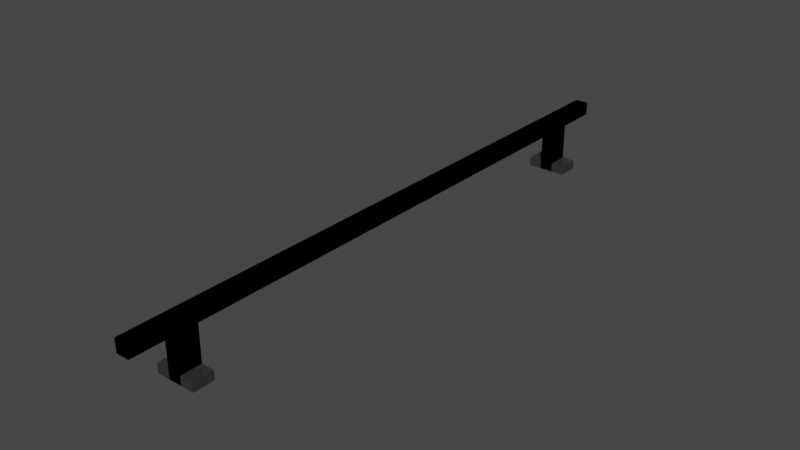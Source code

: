 # Source: Flatbar.blend  (saved by Blender 5.0.119; exported with 4.5.12 LTS)
import bpy
from mathutils import Matrix  # noqa: F401  (used for matrix-valued properties, if any)

bpy.ops.wm.read_factory_settings(use_empty=True)
scene = bpy.context.scene
scene.name = 'Scene'

# ---- collections
col_collection = bpy.data.collections.new('Collection'); scene.collection.children.link(col_collection)

# ---- materials (node trees are filled in below, after node groups)
mat_material_001 = bpy.data.materials.new('Material.001')
mat_material_001.use_backface_culling_lightprobe_volume = False
mat_material_001.use_transparent_shadow = False

# ---- material node trees
mat_material_001.use_nodes = True; mat_material_001.node_tree.nodes.clear()
_N = mat_material_001.node_tree.nodes; _L = mat_material_001.node_tree.links
n0 = _N.new('ShaderNodeBsdfPrincipled'); n0.name = 'Principled BSDF'; n0.location = (10, 300)
n0.distribution = 'GGX'
n0.subsurface_method = 'RANDOM_WALK_SKIN'
n0.inputs[0].default_value = (0.0487, 0.0487, 0.0487, 1.0)
n0.inputs[1].default_value = 0.3091
n0.inputs[2].default_value = 0.0
n0.inputs[3].default_value = 1.45
n0.inputs[27].default_value = (0.0, 0.0, 0.0, 1.0)
n0.inputs[28].default_value = 1.0
n1 = _N.new('ShaderNodeOutputMaterial'); n1.name = 'Material Output'; n1.location = (300, 300)
_L.new(n0.outputs[0], n1.inputs[0])
n1.is_active_output = True

# ---- world
world_world = bpy.data.worlds.new('World'); scene.world = world_world
world_world.use_nodes = True; world_world.node_tree.nodes.clear()
_N = world_world.node_tree.nodes; _L = world_world.node_tree.links
n0 = _N.new('ShaderNodeOutputWorld'); n0.name = 'World Output'; n0.location = (300, 300)
n1 = _N.new('ShaderNodeBackground'); n1.name = 'Background'; n1.location = (10, 300)
n1.inputs[0].default_value = (0.05088, 0.05088, 0.05088, 1.0)
_L.new(n1.outputs[0], n0.inputs[0])
n0.is_active_output = True
world_world.color = (0.05088, 0.05088, 0.05088)
world_world.use_sun_shadow = False
world_world.sun_shadow_jitter_overblur = 0.0

# ---- meshes
me_cube = bpy.data.meshes.new('Cube')
me_cube.from_pydata([(1.0, 1.0, 1.0), (1.0, 1.0, -1.0), (1.0, -20.94, 1.0), (1.0, -20.94, -1.0), (-1.0, 1.0, 1.0), (-1.0, 1.0, -1.0), (-1.0, -20.94, 1.0), (-1.0, -20.94, -1.0), (1.0, 1.0, -1.0), (-1.0, 1.0, -1.0), (1.0, 1.0, 1.0), (-1.0, 1.0, 1.0), (-1.0, -6.314, -1.0), (-1.0, -13.63, -1.0), (1.0, -6.314, 1.0), (1.0, -13.63, 1.0), (-1.0, -13.63, 1.0), (-1.0, -6.314, 1.0), (1.0, -13.63, -1.0), (1.0, -6.314, -1.0), (-1.0, -15.09, -1.0), (-1.0, -16.55, -1.0), (-1.0, -18.02, -1.0), (-1.0, -19.48, -1.0), (1.0, -15.09, 1.0), (1.0, -16.55, 1.0), (1.0, -18.02, 1.0), (1.0, -19.48, 1.0), (-1.0, -19.48, 1.0), (-1.0, -18.02, 1.0), (-1.0, -16.55, 1.0), (-1.0, -15.09, 1.0), (1.0, -19.48, -1.0), (1.0, -18.02, -1.0), (1.0, -16.55, -1.0), (1.0, -15.09, -1.0), (-1.0, -16.55, -7.736), (-1.0, -18.02, -7.736), (1.0, -18.02, -7.736), (1.0, -16.55, -7.736), (-1.0, -18.02, -6.385), (1.0, -18.02, -6.385), (-1.0, -16.55, -6.385), (1.0, -16.55, -6.385), (2.991, -18.02, -7.736), (2.991, -16.55, -7.736), (2.991, -18.02, -6.385), (2.991, -16.55, -6.385)], [], [(27, 28, 6, 2), (3, 2, 6, 7), (12, 17, 4, 5), (23, 32, 3, 7), (32, 27, 2, 3), (0, 1, 8, 10), (5, 4, 11, 9), (1, 5, 9, 8), (4, 0, 10, 11), (1, 0, 14, 19), (19, 14, 15, 18), (5, 1, 19, 12), (12, 19, 18, 13), (20, 31, 16, 13), (13, 16, 17, 12), (0, 4, 17, 14), (14, 17, 16, 15), (7, 6, 28, 23), (23, 28, 29, 22), (22, 29, 30, 21), (21, 30, 31, 20), (18, 15, 24, 35), (35, 24, 25, 34), (34, 25, 26, 33), (33, 26, 27, 32), (13, 18, 35, 20), (20, 35, 34, 21), (41, 40, 37, 38), (22, 33, 32, 23), (15, 16, 31, 24), (24, 31, 30, 25), (25, 30, 29, 26), (26, 29, 28, 27), (36, 39, 38, 37), (40, 42, 36, 37), (39, 43, 47, 45), (42, 43, 39, 36), (21, 34, 43, 42), (34, 33, 41, 43), (22, 21, 42, 40), (33, 22, 40, 41), (47, 46, 44, 45), (41, 38, 44, 46), (38, 39, 45, 44), (43, 41, 46, 47)])
_uv = me_cube.uv_layers.new(name='UVMap')
_uv.uv.foreach_set('vector', [0.625, 0.7333, 0.875, 0.7333, 0.875, 0.75, 0.625, 0.75, 0.375, 0.75, 0.625, 0.75, 0.625, 1.0, 0.375, 1.0, 0.375, 0.1667, 0.625, 0.1667, 0.625, 0.25, 0.375, 0.25, 0.125, 0.7333, 0.375, 0.7333, 0.375, 0.75, 0.125, 0.75, 0.375, 0.7333, 0.625, 0.7333, 0.625, 0.75, 0.375, 0.75, 0.625, 0.5, 0.375, 0.5, 0.375, 0.5, 0.625, 0.5, 0.375, 0.25, 0.625, 0.25, 0.625, 0.25, 0.375, 0.25, 0.375, 0.5, 0.125, 0.5, 0.125, 0.5, 0.375, 0.5, 0.875, 0.5, 0.625, 0.5, 0.625, 0.5, 0.875, 0.5, 0.375, 0.5, 0.625, 0.5, 0.625, 0.5833, 0.375, 0.5833, 0.375, 0.5833, 0.625, 0.5833, 0.625, 0.6667, 0.375, 0.6667, 0.125, 0.5, 0.375, 0.5, 0.375, 0.5833, 0.125, 0.5833, 0.125, 0.5833, 0.375, 0.5833, 0.375, 0.6667, 0.125, 0.6667, 0.375, 0.06667, 0.625, 0.06667, 0.625, 0.08333, 0.375, 0.08333, 0.375, 0.08333, 0.625, 0.08333, 0.625, 0.1667, 0.375, 0.1667, 0.625, 0.5, 0.875, 0.5, 0.875, 0.5833, 0.625, 0.5833, 0.625, 0.5833, 0.875, 0.5833, 0.875, 0.6667, 0.625, 0.6667, 0.375, 0.0, 0.625, 0.0, 0.625, 0.01667, 0.375, 0.01667, 0.375, 0.01667, 0.625, 0.01667, 0.625, 0.03333, 0.375, 0.03333, 0.375, 0.03333, 0.625, 0.03333, 0.625, 0.05, 0.375, 0.05, 0.375, 0.05, 0.625, 0.05, 0.625, 0.06667, 0.375, 0.06667, 0.375, 0.6667, 0.625, 0.6667, 0.625, 0.6833, 0.375, 0.6833, 0.375, 0.6833, 0.625, 0.6833, 0.625, 0.7, 0.375, 0.7, 0.375, 0.7, 0.625, 0.7, 0.625, 0.7167, 0.375, 0.7167, 0.375, 0.7167, 0.625, 0.7167, 0.625, 0.7333, 0.375, 0.7333, 0.125, 0.6667, 0.375, 0.6667, 0.375, 0.6833, 0.125, 0.6833, 0.125, 0.6833, 0.375, 0.6833, 0.375, 0.7, 0.125, 0.7, 0.375, 0.7167, 0.125, 0.7167, 0.125, 0.7167, 0.375, 0.7167, 0.125, 0.7167, 0.375, 0.7167, 0.375, 0.7333, 0.125, 0.7333, 0.625, 0.6667, 0.875, 0.6667, 0.875, 0.6833, 0.625, 0.6833, 0.625, 0.6833, 0.875, 0.6833, 0.875, 0.7, 0.625, 0.7, 0.625, 0.7, 0.875, 0.7, 0.875, 0.7167, 0.625, 0.7167, 0.625, 0.7167, 0.875, 0.7167, 0.875, 0.7333, 0.625, 0.7333, 0.125, 0.7, 0.375, 0.7, 0.375, 0.7167, 0.125, 0.7167, 0.375, 0.03333, 0.375, 0.05, 0.375, 0.05, 0.375, 0.03333, 0.375, 0.7, 0.375, 0.7, 0.375, 0.7, 0.375, 0.7, 0.125, 0.7, 0.375, 0.7, 0.375, 0.7, 0.125, 0.7, 0.125, 0.7, 0.375, 0.7, 0.375, 0.7, 0.125, 0.7, 0.375, 0.7, 0.375, 0.7167, 0.375, 0.7167, 0.375, 0.7, 0.375, 0.03333, 0.375, 0.05, 0.375, 0.05, 0.375, 0.03333, 0.375, 0.7167, 0.125, 0.7167, 0.125, 0.7167, 0.375, 0.7167, 0.375, 0.7, 0.375, 0.7167, 0.375, 0.7167, 0.375, 0.7, 0.375, 0.7167, 0.375, 0.7167, 0.375, 0.7167, 0.375, 0.7167, 0.375, 0.7167, 0.375, 0.7, 0.375, 0.7, 0.375, 0.7167, 0.375, 0.7, 0.375, 0.7167, 0.375, 0.7167, 0.375, 0.7])
me_cube.materials.append(mat_material_001)
me_cube.use_mirror_vertex_groups = False
me_cube.update()

# ---- objects
ob_cube = bpy.data.objects.new('Cube', me_cube)

# ---- transforms, parenting, visibility, modifiers, constraints
ob_cube.location = (0.0, 0.0, 0.6785)
ob_cube.scale = (0.08017, 0.1741, 0.08017)
ob_cube.lock_rotations_4d = False
ob_cube.empty_display_type = 'ARROWS'
ob_cube.lineart.crease_threshold = 0.0
_m = ob_cube.modifiers.new('Mirror', 'MIRROR')
_m.use_axis = (True, True, False)

# ---- collection membership
col_collection.objects.link(ob_cube)

# ---- scene / render settings (as saved in the file)
scene.frame_start = 1; scene.frame_end = 250; scene.frame_set(1)
scene.render.engine = 'BLENDER_EEVEE_NEXT'
scene.render.bake_bias = 0.0
scene.render.bake_samples = 0
scene.cycles.sampling_pattern = 'TABULATED_SOBOL'
scene.view_settings.view_transform = 'Filmic'
bpy.context.view_layer.update()

# ---- added for rendering (the .blend has no active camera and no usable light): camera, sun
cam_auto = bpy.data.cameras.new('AutoCamera')
cam_auto.lens = 50.0
cam_auto.sensor_width = 36.0
cam_auto.clip_end = 1000.0
ob_auto_camera = bpy.data.objects.new('AutoCamera', cam_auto)
scene.collection.objects.link(ob_auto_camera)
ob_auto_camera.location = (6.79149, -8.14979, 5.8417)
ob_auto_camera.rotation_euler = (1.09748, -7.21219e-08, 0.694738)
scene.camera = ob_auto_camera
light_auto_sun = bpy.data.lights.new('AutoSun', 'SUN')
light_auto_sun.energy = 3.0
light_auto_sun.angle = 0.0523599
ob_auto_sun = bpy.data.objects.new('AutoSun', light_auto_sun)
scene.collection.objects.link(ob_auto_sun)
ob_auto_sun.rotation_euler = (0.872665, 0.174533, 0.523599)
bpy.context.view_layer.update()
